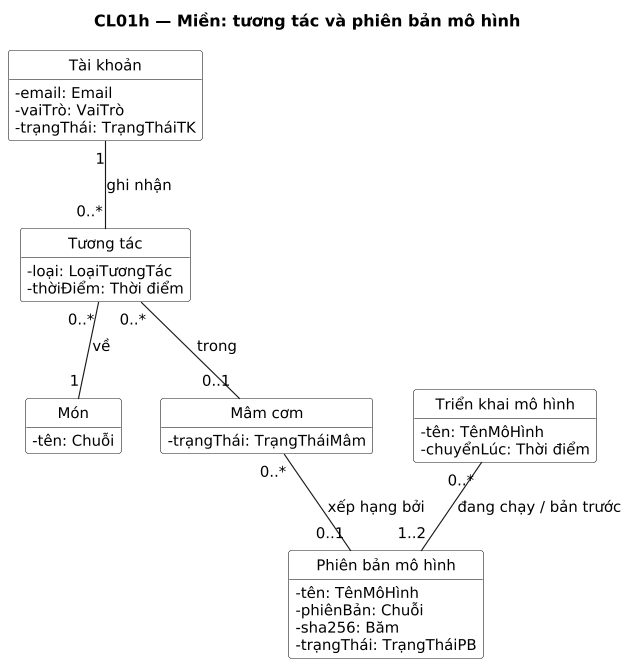

The diagram above was rendered by PlantUML. Its source (embedded in the PNG):
@startuml
title CL01h — Miền: tương tác và phiên bản mô hình
' Sinh từ docs/sad/tools/diagrams/model.py — sửa ở đó rồi chạy gen_puml.py, không sửa tay.
skinparam shadowing false
skinparam defaultFontName DejaVu Sans
skinparam defaultFontSize 13
skinparam dpi 110

hide circle
hide empty members
skinparam classAttributeIconSize 0
skinparam ClassBackgroundColor White

class "Tài khoản" as TK {
  -email: Email
  -vaiTrò: VaiTrò
  -trạngThái: TrạngTháiTK
}
class "Tương tác" as TT {
  -loại: LoạiTươngTác
  -thờiĐiểm: Thời điểm
}
class "Món" as MON {
  -tên: Chuỗi
}
class "Mâm cơm" as MAM {
  -trạngThái: TrạngTháiMâm
}
class "Phiên bản mô hình" as PBMH {
  -tên: TênMôHình
  -phiênBản: Chuỗi
  -sha256: Băm
  -trạngThái: TrạngTháiPB
}
class "Triển khai mô hình" as TKMH {
  -tên: TênMôHình
  -chuyểnLúc: Thời điểm
}

TK "1" -- "0..*" TT : ghi nhận
TT "0..*" -- "1" MON : về
TT "0..*" -- "0..1" MAM : trong
MAM "0..*" -- "0..1" PBMH : xếp hạng bởi
TKMH "0..*" -- "1..2" PBMH : đang chạy / bản trước
@enduml